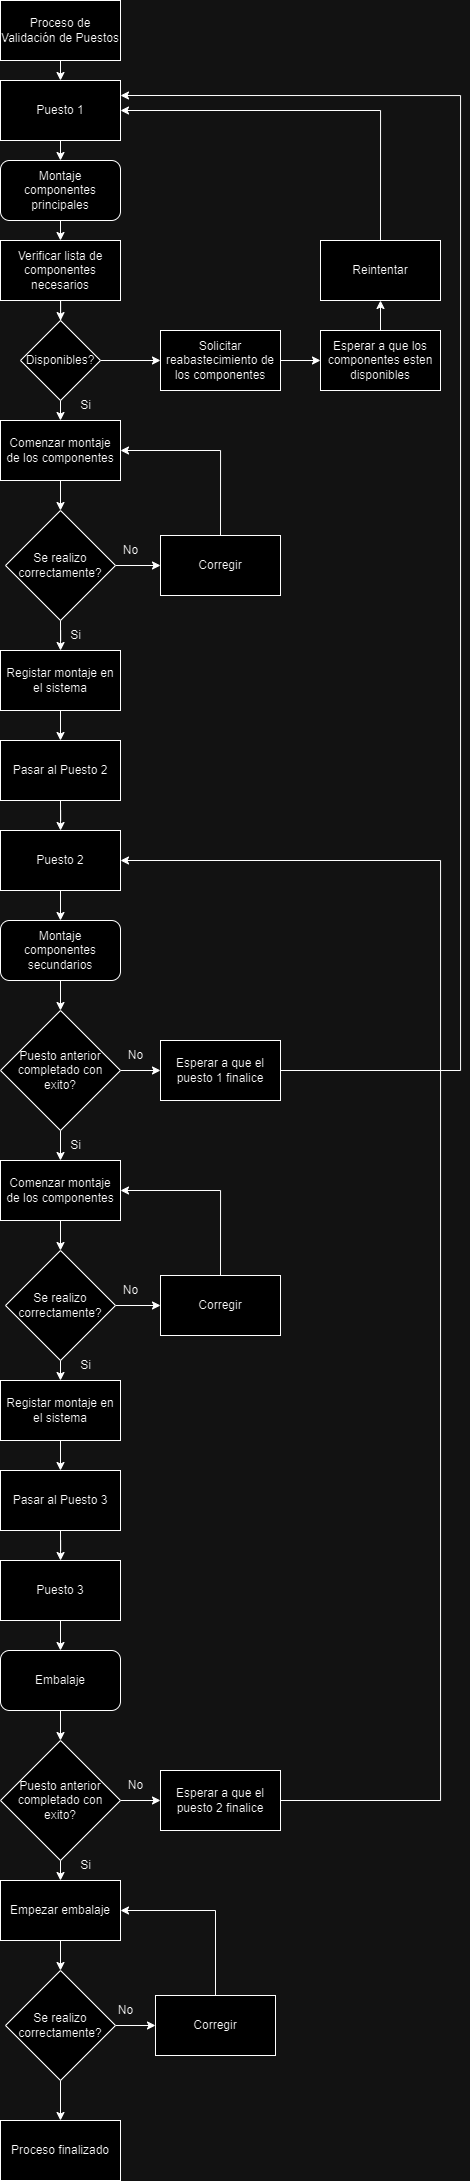

The diagram above was exported from draw.io. Its source (the exported page's mxGraphModel, read from the mxfile embedded in the PNG):
<mxGraphModel dx="814" dy="606" grid="1" gridSize="10" guides="1" tooltips="1" connect="1" arrows="1" fold="1" page="1" pageScale="1" pageWidth="827" pageHeight="1169" math="0" shadow="0">
  <root>
    <mxCell id="0" />
    <mxCell id="1" parent="0" />
    <mxCell id="7-FbUVFGtNuVvjCpi0mE-4" style="edgeStyle=orthogonalEdgeStyle;rounded=0;orthogonalLoop=1;jettySize=auto;html=1;exitX=0.5;exitY=1;exitDx=0;exitDy=0;entryX=0.5;entryY=0;entryDx=0;entryDy=0;" edge="1" parent="1" source="-McZZDzDFLeL0UN0R73p-1" target="7-FbUVFGtNuVvjCpi0mE-1">
      <mxGeometry relative="1" as="geometry" />
    </mxCell>
    <mxCell id="-McZZDzDFLeL0UN0R73p-1" value="Proceso de Validación de Puestos" style="rounded=0;whiteSpace=wrap;html=1;" vertex="1" parent="1">
      <mxGeometry x="183" width="120" height="60" as="geometry" />
    </mxCell>
    <mxCell id="7-FbUVFGtNuVvjCpi0mE-5" style="edgeStyle=orthogonalEdgeStyle;rounded=0;orthogonalLoop=1;jettySize=auto;html=1;exitX=0.5;exitY=1;exitDx=0;exitDy=0;entryX=0.5;entryY=0;entryDx=0;entryDy=0;" edge="1" parent="1" source="7-FbUVFGtNuVvjCpi0mE-1" target="7-FbUVFGtNuVvjCpi0mE-3">
      <mxGeometry relative="1" as="geometry" />
    </mxCell>
    <mxCell id="7-FbUVFGtNuVvjCpi0mE-1" value="Puesto 1" style="rounded=0;whiteSpace=wrap;html=1;" vertex="1" parent="1">
      <mxGeometry x="183" y="80" width="120" height="60" as="geometry" />
    </mxCell>
    <mxCell id="7-FbUVFGtNuVvjCpi0mE-9" style="edgeStyle=orthogonalEdgeStyle;rounded=0;orthogonalLoop=1;jettySize=auto;html=1;exitX=0.5;exitY=1;exitDx=0;exitDy=0;entryX=0.5;entryY=0;entryDx=0;entryDy=0;" edge="1" parent="1" source="7-FbUVFGtNuVvjCpi0mE-3" target="7-FbUVFGtNuVvjCpi0mE-6">
      <mxGeometry relative="1" as="geometry" />
    </mxCell>
    <mxCell id="7-FbUVFGtNuVvjCpi0mE-3" value="Montaje componentes principales" style="rounded=1;whiteSpace=wrap;html=1;" vertex="1" parent="1">
      <mxGeometry x="183" y="160" width="120" height="60" as="geometry" />
    </mxCell>
    <mxCell id="7-FbUVFGtNuVvjCpi0mE-10" style="edgeStyle=orthogonalEdgeStyle;rounded=0;orthogonalLoop=1;jettySize=auto;html=1;exitX=0.5;exitY=1;exitDx=0;exitDy=0;" edge="1" parent="1" source="7-FbUVFGtNuVvjCpi0mE-6" target="7-FbUVFGtNuVvjCpi0mE-8">
      <mxGeometry relative="1" as="geometry" />
    </mxCell>
    <mxCell id="7-FbUVFGtNuVvjCpi0mE-6" value="Verificar lista de componentes necesarios" style="rounded=0;whiteSpace=wrap;html=1;" vertex="1" parent="1">
      <mxGeometry x="183" y="240" width="120" height="60" as="geometry" />
    </mxCell>
    <mxCell id="7-FbUVFGtNuVvjCpi0mE-16" style="edgeStyle=orthogonalEdgeStyle;rounded=0;orthogonalLoop=1;jettySize=auto;html=1;exitX=0.5;exitY=1;exitDx=0;exitDy=0;entryX=0.5;entryY=0;entryDx=0;entryDy=0;" edge="1" parent="1" source="7-FbUVFGtNuVvjCpi0mE-8" target="7-FbUVFGtNuVvjCpi0mE-12">
      <mxGeometry relative="1" as="geometry" />
    </mxCell>
    <mxCell id="7-FbUVFGtNuVvjCpi0mE-29" style="edgeStyle=orthogonalEdgeStyle;rounded=0;orthogonalLoop=1;jettySize=auto;html=1;exitX=1;exitY=0.5;exitDx=0;exitDy=0;entryX=0;entryY=0.5;entryDx=0;entryDy=0;" edge="1" parent="1" source="7-FbUVFGtNuVvjCpi0mE-8" target="7-FbUVFGtNuVvjCpi0mE-27">
      <mxGeometry relative="1" as="geometry" />
    </mxCell>
    <mxCell id="7-FbUVFGtNuVvjCpi0mE-8" value="Disponibles?" style="rhombus;whiteSpace=wrap;html=1;" vertex="1" parent="1">
      <mxGeometry x="203" y="320" width="80" height="80" as="geometry" />
    </mxCell>
    <mxCell id="7-FbUVFGtNuVvjCpi0mE-14" style="edgeStyle=orthogonalEdgeStyle;rounded=0;orthogonalLoop=1;jettySize=auto;html=1;exitX=0.5;exitY=1;exitDx=0;exitDy=0;entryX=0.5;entryY=0;entryDx=0;entryDy=0;" edge="1" parent="1" source="7-FbUVFGtNuVvjCpi0mE-12" target="7-FbUVFGtNuVvjCpi0mE-13">
      <mxGeometry relative="1" as="geometry" />
    </mxCell>
    <mxCell id="7-FbUVFGtNuVvjCpi0mE-12" value="Comenzar montaje de los componentes" style="rounded=0;whiteSpace=wrap;html=1;" vertex="1" parent="1">
      <mxGeometry x="183" y="420" width="120" height="60" as="geometry" />
    </mxCell>
    <mxCell id="7-FbUVFGtNuVvjCpi0mE-17" style="edgeStyle=orthogonalEdgeStyle;rounded=0;orthogonalLoop=1;jettySize=auto;html=1;exitX=0.5;exitY=1;exitDx=0;exitDy=0;" edge="1" parent="1" source="7-FbUVFGtNuVvjCpi0mE-13" target="7-FbUVFGtNuVvjCpi0mE-15">
      <mxGeometry relative="1" as="geometry" />
    </mxCell>
    <mxCell id="7-FbUVFGtNuVvjCpi0mE-22" style="edgeStyle=orthogonalEdgeStyle;rounded=0;orthogonalLoop=1;jettySize=auto;html=1;exitX=1;exitY=0.5;exitDx=0;exitDy=0;entryX=0;entryY=0.5;entryDx=0;entryDy=0;" edge="1" parent="1" source="7-FbUVFGtNuVvjCpi0mE-13" target="7-FbUVFGtNuVvjCpi0mE-21">
      <mxGeometry relative="1" as="geometry" />
    </mxCell>
    <mxCell id="7-FbUVFGtNuVvjCpi0mE-13" value="Se realizo correctamente?" style="rhombus;whiteSpace=wrap;html=1;" vertex="1" parent="1">
      <mxGeometry x="188" y="510" width="110" height="110" as="geometry" />
    </mxCell>
    <mxCell id="7-FbUVFGtNuVvjCpi0mE-19" style="edgeStyle=orthogonalEdgeStyle;rounded=0;orthogonalLoop=1;jettySize=auto;html=1;exitX=0.5;exitY=1;exitDx=0;exitDy=0;entryX=0.5;entryY=0;entryDx=0;entryDy=0;" edge="1" parent="1" source="7-FbUVFGtNuVvjCpi0mE-15" target="7-FbUVFGtNuVvjCpi0mE-18">
      <mxGeometry relative="1" as="geometry" />
    </mxCell>
    <mxCell id="7-FbUVFGtNuVvjCpi0mE-15" value="Registar montaje en el sistema" style="rounded=0;whiteSpace=wrap;html=1;" vertex="1" parent="1">
      <mxGeometry x="183" y="650" width="120" height="60" as="geometry" />
    </mxCell>
    <mxCell id="GhaSbXpmBsNm_ddtIKbf-10" style="edgeStyle=orthogonalEdgeStyle;rounded=0;orthogonalLoop=1;jettySize=auto;html=1;exitX=0.5;exitY=1;exitDx=0;exitDy=0;" edge="1" parent="1" source="7-FbUVFGtNuVvjCpi0mE-18" target="GhaSbXpmBsNm_ddtIKbf-4">
      <mxGeometry relative="1" as="geometry" />
    </mxCell>
    <mxCell id="7-FbUVFGtNuVvjCpi0mE-18" value="Pasar al Puesto 2" style="rounded=0;whiteSpace=wrap;html=1;" vertex="1" parent="1">
      <mxGeometry x="183" y="740" width="120" height="60" as="geometry" />
    </mxCell>
    <mxCell id="7-FbUVFGtNuVvjCpi0mE-23" style="edgeStyle=orthogonalEdgeStyle;rounded=0;orthogonalLoop=1;jettySize=auto;html=1;exitX=0.5;exitY=0;exitDx=0;exitDy=0;entryX=1;entryY=0.5;entryDx=0;entryDy=0;" edge="1" parent="1" source="7-FbUVFGtNuVvjCpi0mE-21" target="7-FbUVFGtNuVvjCpi0mE-12">
      <mxGeometry relative="1" as="geometry" />
    </mxCell>
    <mxCell id="7-FbUVFGtNuVvjCpi0mE-21" value="Corregir" style="rounded=0;whiteSpace=wrap;html=1;" vertex="1" parent="1">
      <mxGeometry x="343" y="535" width="120" height="60" as="geometry" />
    </mxCell>
    <mxCell id="7-FbUVFGtNuVvjCpi0mE-24" value="Si" style="text;html=1;align=center;verticalAlign=middle;resizable=0;points=[];autosize=1;strokeColor=none;fillColor=none;" vertex="1" parent="1">
      <mxGeometry x="253" y="390" width="30" height="30" as="geometry" />
    </mxCell>
    <mxCell id="7-FbUVFGtNuVvjCpi0mE-25" value="Si" style="text;html=1;align=center;verticalAlign=middle;resizable=0;points=[];autosize=1;strokeColor=none;fillColor=none;" vertex="1" parent="1">
      <mxGeometry x="243" y="620" width="30" height="30" as="geometry" />
    </mxCell>
    <mxCell id="7-FbUVFGtNuVvjCpi0mE-26" value="No" style="text;html=1;align=center;verticalAlign=middle;resizable=0;points=[];autosize=1;strokeColor=none;fillColor=none;" vertex="1" parent="1">
      <mxGeometry x="293" y="535" width="40" height="30" as="geometry" />
    </mxCell>
    <mxCell id="7-FbUVFGtNuVvjCpi0mE-30" style="edgeStyle=orthogonalEdgeStyle;rounded=0;orthogonalLoop=1;jettySize=auto;html=1;exitX=1;exitY=0.5;exitDx=0;exitDy=0;entryX=0;entryY=0.5;entryDx=0;entryDy=0;" edge="1" parent="1" source="7-FbUVFGtNuVvjCpi0mE-27" target="7-FbUVFGtNuVvjCpi0mE-28">
      <mxGeometry relative="1" as="geometry" />
    </mxCell>
    <mxCell id="7-FbUVFGtNuVvjCpi0mE-27" value="Solicitar reabastecimiento de los componentes" style="rounded=0;whiteSpace=wrap;html=1;" vertex="1" parent="1">
      <mxGeometry x="343" y="330" width="120" height="60" as="geometry" />
    </mxCell>
    <mxCell id="GhaSbXpmBsNm_ddtIKbf-2" style="edgeStyle=orthogonalEdgeStyle;rounded=0;orthogonalLoop=1;jettySize=auto;html=1;exitX=0.5;exitY=0;exitDx=0;exitDy=0;entryX=0.5;entryY=1;entryDx=0;entryDy=0;" edge="1" parent="1" source="7-FbUVFGtNuVvjCpi0mE-28" target="GhaSbXpmBsNm_ddtIKbf-1">
      <mxGeometry relative="1" as="geometry" />
    </mxCell>
    <mxCell id="7-FbUVFGtNuVvjCpi0mE-28" value="Esperar a que los componentes esten disponibles" style="rounded=0;whiteSpace=wrap;html=1;" vertex="1" parent="1">
      <mxGeometry x="503" y="330" width="120" height="60" as="geometry" />
    </mxCell>
    <mxCell id="GhaSbXpmBsNm_ddtIKbf-3" style="edgeStyle=orthogonalEdgeStyle;rounded=0;orthogonalLoop=1;jettySize=auto;html=1;exitX=0.5;exitY=0;exitDx=0;exitDy=0;entryX=1;entryY=0.5;entryDx=0;entryDy=0;" edge="1" parent="1" source="GhaSbXpmBsNm_ddtIKbf-1" target="7-FbUVFGtNuVvjCpi0mE-1">
      <mxGeometry relative="1" as="geometry" />
    </mxCell>
    <mxCell id="GhaSbXpmBsNm_ddtIKbf-1" value="Reintentar" style="rounded=0;whiteSpace=wrap;html=1;" vertex="1" parent="1">
      <mxGeometry x="503" y="240" width="120" height="60" as="geometry" />
    </mxCell>
    <mxCell id="GhaSbXpmBsNm_ddtIKbf-9" style="edgeStyle=orthogonalEdgeStyle;rounded=0;orthogonalLoop=1;jettySize=auto;html=1;exitX=0.5;exitY=1;exitDx=0;exitDy=0;entryX=0.5;entryY=0;entryDx=0;entryDy=0;" edge="1" parent="1" source="GhaSbXpmBsNm_ddtIKbf-4" target="GhaSbXpmBsNm_ddtIKbf-6">
      <mxGeometry relative="1" as="geometry" />
    </mxCell>
    <mxCell id="GhaSbXpmBsNm_ddtIKbf-4" value="Puesto 2" style="rounded=0;whiteSpace=wrap;html=1;" vertex="1" parent="1">
      <mxGeometry x="183" y="830" width="120" height="60" as="geometry" />
    </mxCell>
    <mxCell id="GhaSbXpmBsNm_ddtIKbf-8" style="edgeStyle=orthogonalEdgeStyle;rounded=0;orthogonalLoop=1;jettySize=auto;html=1;exitX=0.5;exitY=1;exitDx=0;exitDy=0;entryX=0.5;entryY=0;entryDx=0;entryDy=0;" edge="1" parent="1" source="GhaSbXpmBsNm_ddtIKbf-6" target="GhaSbXpmBsNm_ddtIKbf-7">
      <mxGeometry relative="1" as="geometry" />
    </mxCell>
    <mxCell id="GhaSbXpmBsNm_ddtIKbf-6" value="Montaje componentes secundarios" style="rounded=1;whiteSpace=wrap;html=1;" vertex="1" parent="1">
      <mxGeometry x="183" y="920" width="120" height="60" as="geometry" />
    </mxCell>
    <mxCell id="GhaSbXpmBsNm_ddtIKbf-12" style="edgeStyle=orthogonalEdgeStyle;rounded=0;orthogonalLoop=1;jettySize=auto;html=1;exitX=0.5;exitY=1;exitDx=0;exitDy=0;" edge="1" parent="1" source="GhaSbXpmBsNm_ddtIKbf-7">
      <mxGeometry relative="1" as="geometry">
        <mxPoint x="243" y="1160" as="targetPoint" />
      </mxGeometry>
    </mxCell>
    <mxCell id="GhaSbXpmBsNm_ddtIKbf-23" style="edgeStyle=orthogonalEdgeStyle;rounded=0;orthogonalLoop=1;jettySize=auto;html=1;exitX=1;exitY=0.5;exitDx=0;exitDy=0;entryX=0;entryY=0.5;entryDx=0;entryDy=0;" edge="1" parent="1" source="GhaSbXpmBsNm_ddtIKbf-7" target="GhaSbXpmBsNm_ddtIKbf-22">
      <mxGeometry relative="1" as="geometry" />
    </mxCell>
    <mxCell id="GhaSbXpmBsNm_ddtIKbf-7" value="Puesto anterior completado con exito?" style="rhombus;whiteSpace=wrap;html=1;" vertex="1" parent="1">
      <mxGeometry x="183" y="1010" width="120" height="120" as="geometry" />
    </mxCell>
    <mxCell id="GhaSbXpmBsNm_ddtIKbf-13" style="edgeStyle=orthogonalEdgeStyle;rounded=0;orthogonalLoop=1;jettySize=auto;html=1;exitX=0.5;exitY=1;exitDx=0;exitDy=0;entryX=0.5;entryY=0;entryDx=0;entryDy=0;" edge="1" parent="1" source="GhaSbXpmBsNm_ddtIKbf-14" target="GhaSbXpmBsNm_ddtIKbf-16">
      <mxGeometry relative="1" as="geometry" />
    </mxCell>
    <mxCell id="GhaSbXpmBsNm_ddtIKbf-14" value="Comenzar montaje de los componentes" style="rounded=0;whiteSpace=wrap;html=1;" vertex="1" parent="1">
      <mxGeometry x="183" y="1160" width="120" height="60" as="geometry" />
    </mxCell>
    <mxCell id="GhaSbXpmBsNm_ddtIKbf-15" style="edgeStyle=orthogonalEdgeStyle;rounded=0;orthogonalLoop=1;jettySize=auto;html=1;exitX=1;exitY=0.5;exitDx=0;exitDy=0;entryX=0;entryY=0.5;entryDx=0;entryDy=0;" edge="1" parent="1" source="GhaSbXpmBsNm_ddtIKbf-16" target="GhaSbXpmBsNm_ddtIKbf-18">
      <mxGeometry relative="1" as="geometry" />
    </mxCell>
    <mxCell id="GhaSbXpmBsNm_ddtIKbf-41" style="edgeStyle=orthogonalEdgeStyle;rounded=0;orthogonalLoop=1;jettySize=auto;html=1;exitX=0.5;exitY=1;exitDx=0;exitDy=0;entryX=0.5;entryY=0;entryDx=0;entryDy=0;" edge="1" parent="1" source="GhaSbXpmBsNm_ddtIKbf-16" target="GhaSbXpmBsNm_ddtIKbf-34">
      <mxGeometry relative="1" as="geometry" />
    </mxCell>
    <mxCell id="GhaSbXpmBsNm_ddtIKbf-16" value="Se realizo correctamente?" style="rhombus;whiteSpace=wrap;html=1;" vertex="1" parent="1">
      <mxGeometry x="188" y="1250" width="110" height="110" as="geometry" />
    </mxCell>
    <mxCell id="GhaSbXpmBsNm_ddtIKbf-17" style="edgeStyle=orthogonalEdgeStyle;rounded=0;orthogonalLoop=1;jettySize=auto;html=1;exitX=0.5;exitY=0;exitDx=0;exitDy=0;entryX=1;entryY=0.5;entryDx=0;entryDy=0;" edge="1" parent="1" source="GhaSbXpmBsNm_ddtIKbf-18" target="GhaSbXpmBsNm_ddtIKbf-14">
      <mxGeometry relative="1" as="geometry" />
    </mxCell>
    <mxCell id="GhaSbXpmBsNm_ddtIKbf-18" value="Corregir" style="rounded=0;whiteSpace=wrap;html=1;" vertex="1" parent="1">
      <mxGeometry x="343" y="1275" width="120" height="60" as="geometry" />
    </mxCell>
    <mxCell id="GhaSbXpmBsNm_ddtIKbf-19" value="No" style="text;html=1;align=center;verticalAlign=middle;resizable=0;points=[];autosize=1;strokeColor=none;fillColor=none;" vertex="1" parent="1">
      <mxGeometry x="293" y="1275" width="40" height="30" as="geometry" />
    </mxCell>
    <mxCell id="GhaSbXpmBsNm_ddtIKbf-20" value="Si" style="text;html=1;align=center;verticalAlign=middle;resizable=0;points=[];autosize=1;strokeColor=none;fillColor=none;" vertex="1" parent="1">
      <mxGeometry x="243" y="1130" width="30" height="30" as="geometry" />
    </mxCell>
    <mxCell id="GhaSbXpmBsNm_ddtIKbf-21" value="No" style="text;html=1;align=center;verticalAlign=middle;resizable=0;points=[];autosize=1;strokeColor=none;fillColor=none;" vertex="1" parent="1">
      <mxGeometry x="298" y="1040" width="40" height="30" as="geometry" />
    </mxCell>
    <mxCell id="GhaSbXpmBsNm_ddtIKbf-24" style="edgeStyle=orthogonalEdgeStyle;rounded=0;orthogonalLoop=1;jettySize=auto;html=1;exitX=1;exitY=0.5;exitDx=0;exitDy=0;entryX=1;entryY=0.25;entryDx=0;entryDy=0;" edge="1" parent="1" source="GhaSbXpmBsNm_ddtIKbf-22" target="7-FbUVFGtNuVvjCpi0mE-1">
      <mxGeometry relative="1" as="geometry">
        <Array as="points">
          <mxPoint x="643" y="1070" />
          <mxPoint x="643" y="95" />
        </Array>
      </mxGeometry>
    </mxCell>
    <mxCell id="GhaSbXpmBsNm_ddtIKbf-22" value="Esperar a que el puesto 1 finalice" style="rounded=0;whiteSpace=wrap;html=1;" vertex="1" parent="1">
      <mxGeometry x="343" y="1040" width="120" height="60" as="geometry" />
    </mxCell>
    <mxCell id="GhaSbXpmBsNm_ddtIKbf-33" style="edgeStyle=orthogonalEdgeStyle;rounded=0;orthogonalLoop=1;jettySize=auto;html=1;exitX=0.5;exitY=1;exitDx=0;exitDy=0;entryX=0.5;entryY=0;entryDx=0;entryDy=0;" edge="1" parent="1" source="GhaSbXpmBsNm_ddtIKbf-34" target="GhaSbXpmBsNm_ddtIKbf-36">
      <mxGeometry relative="1" as="geometry" />
    </mxCell>
    <mxCell id="GhaSbXpmBsNm_ddtIKbf-34" value="Registar montaje en el sistema" style="rounded=0;whiteSpace=wrap;html=1;" vertex="1" parent="1">
      <mxGeometry x="183" y="1380" width="120" height="60" as="geometry" />
    </mxCell>
    <mxCell id="GhaSbXpmBsNm_ddtIKbf-35" style="edgeStyle=orthogonalEdgeStyle;rounded=0;orthogonalLoop=1;jettySize=auto;html=1;exitX=0.5;exitY=1;exitDx=0;exitDy=0;" edge="1" parent="1" source="GhaSbXpmBsNm_ddtIKbf-36" target="GhaSbXpmBsNm_ddtIKbf-38">
      <mxGeometry relative="1" as="geometry" />
    </mxCell>
    <mxCell id="GhaSbXpmBsNm_ddtIKbf-36" value="Pasar al Puesto 3" style="rounded=0;whiteSpace=wrap;html=1;" vertex="1" parent="1">
      <mxGeometry x="183" y="1470" width="120" height="60" as="geometry" />
    </mxCell>
    <mxCell id="GhaSbXpmBsNm_ddtIKbf-37" style="edgeStyle=orthogonalEdgeStyle;rounded=0;orthogonalLoop=1;jettySize=auto;html=1;exitX=0.5;exitY=1;exitDx=0;exitDy=0;entryX=0.5;entryY=0;entryDx=0;entryDy=0;" edge="1" parent="1" source="GhaSbXpmBsNm_ddtIKbf-38" target="GhaSbXpmBsNm_ddtIKbf-40">
      <mxGeometry relative="1" as="geometry" />
    </mxCell>
    <mxCell id="GhaSbXpmBsNm_ddtIKbf-38" value="Puesto 3" style="rounded=0;whiteSpace=wrap;html=1;" vertex="1" parent="1">
      <mxGeometry x="183" y="1560" width="120" height="60" as="geometry" />
    </mxCell>
    <mxCell id="GhaSbXpmBsNm_ddtIKbf-39" style="edgeStyle=orthogonalEdgeStyle;rounded=0;orthogonalLoop=1;jettySize=auto;html=1;exitX=0.5;exitY=1;exitDx=0;exitDy=0;entryX=0.5;entryY=0;entryDx=0;entryDy=0;" edge="1" parent="1" source="GhaSbXpmBsNm_ddtIKbf-40">
      <mxGeometry relative="1" as="geometry">
        <mxPoint x="243" y="1740" as="targetPoint" />
      </mxGeometry>
    </mxCell>
    <mxCell id="GhaSbXpmBsNm_ddtIKbf-40" value="Embalaje" style="rounded=1;whiteSpace=wrap;html=1;" vertex="1" parent="1">
      <mxGeometry x="183" y="1650" width="120" height="60" as="geometry" />
    </mxCell>
    <mxCell id="GhaSbXpmBsNm_ddtIKbf-42" value="Si" style="text;html=1;align=center;verticalAlign=middle;resizable=0;points=[];autosize=1;strokeColor=none;fillColor=none;" vertex="1" parent="1">
      <mxGeometry x="253" y="1350" width="30" height="30" as="geometry" />
    </mxCell>
    <mxCell id="GhaSbXpmBsNm_ddtIKbf-43" style="edgeStyle=orthogonalEdgeStyle;rounded=0;orthogonalLoop=1;jettySize=auto;html=1;exitX=1;exitY=0.5;exitDx=0;exitDy=0;entryX=0;entryY=0.5;entryDx=0;entryDy=0;" edge="1" parent="1" source="GhaSbXpmBsNm_ddtIKbf-44" target="GhaSbXpmBsNm_ddtIKbf-46">
      <mxGeometry relative="1" as="geometry" />
    </mxCell>
    <mxCell id="DvkKMyTWy7MfWH1EkewV-2" style="edgeStyle=orthogonalEdgeStyle;rounded=0;orthogonalLoop=1;jettySize=auto;html=1;exitX=0.5;exitY=1;exitDx=0;exitDy=0;entryX=0.5;entryY=0;entryDx=0;entryDy=0;" edge="1" parent="1" source="GhaSbXpmBsNm_ddtIKbf-44" target="DvkKMyTWy7MfWH1EkewV-1">
      <mxGeometry relative="1" as="geometry" />
    </mxCell>
    <mxCell id="GhaSbXpmBsNm_ddtIKbf-44" value="Puesto anterior completado con exito?" style="rhombus;whiteSpace=wrap;html=1;" vertex="1" parent="1">
      <mxGeometry x="183" y="1740" width="120" height="120" as="geometry" />
    </mxCell>
    <mxCell id="GhaSbXpmBsNm_ddtIKbf-45" value="No" style="text;html=1;align=center;verticalAlign=middle;resizable=0;points=[];autosize=1;strokeColor=none;fillColor=none;" vertex="1" parent="1">
      <mxGeometry x="298" y="1770" width="40" height="30" as="geometry" />
    </mxCell>
    <mxCell id="GhaSbXpmBsNm_ddtIKbf-47" style="edgeStyle=orthogonalEdgeStyle;rounded=0;orthogonalLoop=1;jettySize=auto;html=1;exitX=1;exitY=0.5;exitDx=0;exitDy=0;entryX=1;entryY=0.5;entryDx=0;entryDy=0;" edge="1" parent="1" source="GhaSbXpmBsNm_ddtIKbf-46" target="GhaSbXpmBsNm_ddtIKbf-4">
      <mxGeometry relative="1" as="geometry">
        <Array as="points">
          <mxPoint x="623" y="1800" />
          <mxPoint x="623" y="860" />
        </Array>
      </mxGeometry>
    </mxCell>
    <mxCell id="GhaSbXpmBsNm_ddtIKbf-46" value="Esperar a que el puesto 2 finalice" style="rounded=0;whiteSpace=wrap;html=1;" vertex="1" parent="1">
      <mxGeometry x="343" y="1770" width="120" height="60" as="geometry" />
    </mxCell>
    <mxCell id="DvkKMyTWy7MfWH1EkewV-10" style="edgeStyle=orthogonalEdgeStyle;rounded=0;orthogonalLoop=1;jettySize=auto;html=1;exitX=0.5;exitY=1;exitDx=0;exitDy=0;entryX=0.5;entryY=0;entryDx=0;entryDy=0;" edge="1" parent="1" source="DvkKMyTWy7MfWH1EkewV-1" target="DvkKMyTWy7MfWH1EkewV-4">
      <mxGeometry relative="1" as="geometry" />
    </mxCell>
    <mxCell id="DvkKMyTWy7MfWH1EkewV-1" value="Empezar embalaje" style="rounded=0;whiteSpace=wrap;html=1;" vertex="1" parent="1">
      <mxGeometry x="183" y="1880" width="120" height="60" as="geometry" />
    </mxCell>
    <mxCell id="DvkKMyTWy7MfWH1EkewV-3" value="Si" style="text;html=1;align=center;verticalAlign=middle;resizable=0;points=[];autosize=1;strokeColor=none;fillColor=none;" vertex="1" parent="1">
      <mxGeometry x="253" y="1850" width="30" height="30" as="geometry" />
    </mxCell>
    <mxCell id="DvkKMyTWy7MfWH1EkewV-8" style="edgeStyle=orthogonalEdgeStyle;rounded=0;orthogonalLoop=1;jettySize=auto;html=1;exitX=1;exitY=0.5;exitDx=0;exitDy=0;entryX=0;entryY=0.5;entryDx=0;entryDy=0;" edge="1" parent="1" source="DvkKMyTWy7MfWH1EkewV-4" target="DvkKMyTWy7MfWH1EkewV-6">
      <mxGeometry relative="1" as="geometry" />
    </mxCell>
    <mxCell id="DvkKMyTWy7MfWH1EkewV-12" style="edgeStyle=orthogonalEdgeStyle;rounded=0;orthogonalLoop=1;jettySize=auto;html=1;exitX=0.5;exitY=1;exitDx=0;exitDy=0;entryX=0.5;entryY=0;entryDx=0;entryDy=0;" edge="1" parent="1" source="DvkKMyTWy7MfWH1EkewV-4" target="DvkKMyTWy7MfWH1EkewV-11">
      <mxGeometry relative="1" as="geometry" />
    </mxCell>
    <mxCell id="DvkKMyTWy7MfWH1EkewV-4" value="Se realizo correctamente?" style="rhombus;whiteSpace=wrap;html=1;" vertex="1" parent="1">
      <mxGeometry x="188" y="1970" width="110" height="110" as="geometry" />
    </mxCell>
    <mxCell id="DvkKMyTWy7MfWH1EkewV-5" style="edgeStyle=orthogonalEdgeStyle;rounded=0;orthogonalLoop=1;jettySize=auto;html=1;exitX=0.5;exitY=0;exitDx=0;exitDy=0;entryX=1;entryY=0.5;entryDx=0;entryDy=0;" edge="1" parent="1" source="DvkKMyTWy7MfWH1EkewV-6" target="DvkKMyTWy7MfWH1EkewV-1">
      <mxGeometry relative="1" as="geometry">
        <mxPoint x="380" y="1910" as="targetPoint" />
      </mxGeometry>
    </mxCell>
    <mxCell id="DvkKMyTWy7MfWH1EkewV-6" value="Corregir" style="rounded=0;whiteSpace=wrap;html=1;" vertex="1" parent="1">
      <mxGeometry x="338" y="1995" width="120" height="60" as="geometry" />
    </mxCell>
    <mxCell id="DvkKMyTWy7MfWH1EkewV-7" value="No" style="text;html=1;align=center;verticalAlign=middle;resizable=0;points=[];autosize=1;strokeColor=none;fillColor=none;" vertex="1" parent="1">
      <mxGeometry x="288" y="1995" width="40" height="30" as="geometry" />
    </mxCell>
    <mxCell id="DvkKMyTWy7MfWH1EkewV-11" value="Proceso finalizado" style="rounded=0;whiteSpace=wrap;html=1;" vertex="1" parent="1">
      <mxGeometry x="183" y="2120" width="120" height="60" as="geometry" />
    </mxCell>
  </root>
</mxGraphModel>